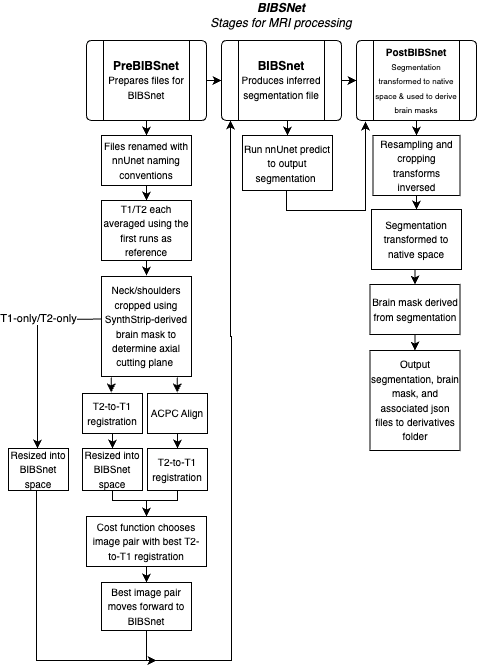

The diagram above was exported from draw.io. Its source (the exported page's mxGraphModel, read from the mxfile embedded in the PNG):
<mxGraphModel dx="2193" dy="737" grid="1" gridSize="10" guides="1" tooltips="1" connect="1" arrows="1" fold="1" page="1" pageScale="1" pageWidth="850" pageHeight="1100" math="0" shadow="0">
  <root>
    <mxCell id="Eaj5aWbyRvK2cclwfbSe-0" />
    <mxCell id="Eaj5aWbyRvK2cclwfbSe-1" parent="Eaj5aWbyRvK2cclwfbSe-0" />
    <mxCell id="Eaj5aWbyRvK2cclwfbSe-2" style="edgeStyle=orthogonalEdgeStyle;rounded=0;orthogonalLoop=1;jettySize=auto;html=1;exitX=1;exitY=0.5;exitDx=0;exitDy=0;entryX=0;entryY=0.5;entryDx=0;entryDy=0;" parent="Eaj5aWbyRvK2cclwfbSe-1" source="Eaj5aWbyRvK2cclwfbSe-4" target="Eaj5aWbyRvK2cclwfbSe-7" edge="1">
      <mxGeometry relative="1" as="geometry" />
    </mxCell>
    <mxCell id="Eaj5aWbyRvK2cclwfbSe-3" style="edgeStyle=orthogonalEdgeStyle;rounded=0;orthogonalLoop=1;jettySize=auto;html=1;exitX=0.5;exitY=1;exitDx=0;exitDy=0;entryX=0.5;entryY=0;entryDx=0;entryDy=0;" parent="Eaj5aWbyRvK2cclwfbSe-1" source="Eaj5aWbyRvK2cclwfbSe-4" target="Eaj5aWbyRvK2cclwfbSe-24" edge="1">
      <mxGeometry relative="1" as="geometry" />
    </mxCell>
    <mxCell id="Eaj5aWbyRvK2cclwfbSe-4" value="&lt;b&gt;PreBIBSnet&lt;/b&gt;&lt;br&gt;&lt;font style=&quot;font-size: 10px&quot;&gt;Prepares files for BIBSnet&lt;/font&gt;" style="verticalLabelPosition=middle;verticalAlign=middle;html=1;shape=process;whiteSpace=wrap;rounded=1;size=0.14;arcSize=6;fontFamily=Helvetica;fontSize=12;fontColor=default;strokeColor=default;fillColor=default;" parent="Eaj5aWbyRvK2cclwfbSe-1" vertex="1">
      <mxGeometry x="70" y="60" width="120" height="80" as="geometry" />
    </mxCell>
    <mxCell id="Eaj5aWbyRvK2cclwfbSe-5" style="edgeStyle=orthogonalEdgeStyle;rounded=0;orthogonalLoop=1;jettySize=auto;html=1;exitX=1;exitY=0.5;exitDx=0;exitDy=0;" parent="Eaj5aWbyRvK2cclwfbSe-1" source="Eaj5aWbyRvK2cclwfbSe-7" target="Eaj5aWbyRvK2cclwfbSe-9" edge="1">
      <mxGeometry relative="1" as="geometry" />
    </mxCell>
    <mxCell id="Eaj5aWbyRvK2cclwfbSe-6" style="edgeStyle=orthogonalEdgeStyle;rounded=0;orthogonalLoop=1;jettySize=auto;html=1;exitX=0.5;exitY=1;exitDx=0;exitDy=0;entryX=0.5;entryY=0;entryDx=0;entryDy=0;fontSize=10;" parent="Eaj5aWbyRvK2cclwfbSe-1" target="Eaj5aWbyRvK2cclwfbSe-26" edge="1">
      <mxGeometry relative="1" as="geometry">
        <mxPoint x="271" y="140" as="sourcePoint" />
      </mxGeometry>
    </mxCell>
    <mxCell id="Eaj5aWbyRvK2cclwfbSe-7" value="&lt;b&gt;BIBSnet&lt;/b&gt;&lt;br&gt;&lt;font style=&quot;font-size: 10px&quot;&gt;Produces inferred segmentation file&lt;/font&gt;" style="verticalLabelPosition=middle;verticalAlign=middle;html=1;shape=process;whiteSpace=wrap;rounded=1;size=0.14;arcSize=6;fontFamily=Helvetica;fontSize=12;fontColor=default;strokeColor=default;fillColor=default;" parent="Eaj5aWbyRvK2cclwfbSe-1" vertex="1">
      <mxGeometry x="205" y="60" width="120" height="80" as="geometry" />
    </mxCell>
    <mxCell id="Eaj5aWbyRvK2cclwfbSe-8" style="edgeStyle=orthogonalEdgeStyle;rounded=0;orthogonalLoop=1;jettySize=auto;html=1;exitX=0.5;exitY=1;exitDx=0;exitDy=0;entryX=0.5;entryY=0;entryDx=0;entryDy=0;" parent="Eaj5aWbyRvK2cclwfbSe-1" source="Eaj5aWbyRvK2cclwfbSe-9" target="Eaj5aWbyRvK2cclwfbSe-30" edge="1">
      <mxGeometry relative="1" as="geometry" />
    </mxCell>
    <mxCell id="Eaj5aWbyRvK2cclwfbSe-9" value="&lt;font style=&quot;&quot;&gt;&lt;b style=&quot;&quot;&gt;&lt;font style=&quot;font-size: 10px;&quot;&gt;PostBIBSnet&lt;/font&gt;&lt;/b&gt;&lt;br&gt;&lt;font style=&quot;font-size: 8px;&quot;&gt;Segmentation transformed to native space &amp;amp; used to derive brain masks&lt;/font&gt;&lt;/font&gt;" style="verticalLabelPosition=middle;verticalAlign=middle;html=1;shape=process;whiteSpace=wrap;rounded=1;size=0.14;arcSize=6;fontFamily=Helvetica;fontSize=12;fontColor=default;strokeColor=default;fillColor=default;" parent="Eaj5aWbyRvK2cclwfbSe-1" vertex="1">
      <mxGeometry x="340" y="60" width="120" height="80" as="geometry" />
    </mxCell>
    <mxCell id="Eaj5aWbyRvK2cclwfbSe-10" value="&lt;div&gt;&lt;i&gt;&lt;b&gt;BIBSNet&lt;/b&gt;&lt;/i&gt;&lt;/div&gt;&lt;i&gt;Stages for MRI processing&lt;/i&gt;" style="text;html=1;strokeColor=none;fillColor=none;align=center;verticalAlign=middle;whiteSpace=wrap;rounded=0;" parent="Eaj5aWbyRvK2cclwfbSe-1" vertex="1">
      <mxGeometry x="120" y="20" width="290" height="30" as="geometry" />
    </mxCell>
    <mxCell id="Eaj5aWbyRvK2cclwfbSe-13" value="&lt;font style=&quot;font-size: 10px;&quot;&gt;T1/T2 each averaged using the first runs as reference&lt;/font&gt;" style="square;whiteSpace=wrap;html=1;" parent="Eaj5aWbyRvK2cclwfbSe-1" vertex="1">
      <mxGeometry x="85" y="220" width="90" height="60" as="geometry" />
    </mxCell>
    <mxCell id="Eaj5aWbyRvK2cclwfbSe-14" style="edgeStyle=orthogonalEdgeStyle;rounded=0;orthogonalLoop=1;jettySize=auto;html=1;exitX=0.5;exitY=1;exitDx=0;exitDy=0;entryX=0.5;entryY=0;entryDx=0;entryDy=0;" parent="Eaj5aWbyRvK2cclwfbSe-1" source="Eaj5aWbyRvK2cclwfbSe-34" target="Eaj5aWbyRvK2cclwfbSe-18" edge="1">
      <mxGeometry relative="1" as="geometry" />
    </mxCell>
    <mxCell id="Eaj5aWbyRvK2cclwfbSe-15" style="edgeStyle=orthogonalEdgeStyle;rounded=0;orthogonalLoop=1;jettySize=auto;html=1;exitX=0.5;exitY=1;exitDx=0;exitDy=0;entryX=0.5;entryY=0;entryDx=0;entryDy=0;" parent="Eaj5aWbyRvK2cclwfbSe-1" source="Eaj5aWbyRvK2cclwfbSe-16" target="Eaj5aWbyRvK2cclwfbSe-38" edge="1">
      <mxGeometry relative="1" as="geometry" />
    </mxCell>
    <mxCell id="Eaj5aWbyRvK2cclwfbSe-16" value="&lt;font style=&quot;font-size: 10px&quot;&gt;T2-to-T1 registration&lt;/font&gt;" style="square;whiteSpace=wrap;html=1;" parent="Eaj5aWbyRvK2cclwfbSe-1" vertex="1">
      <mxGeometry x="66" y="413" width="60" height="40" as="geometry" />
    </mxCell>
    <mxCell id="Eaj5aWbyRvK2cclwfbSe-17" style="edgeStyle=orthogonalEdgeStyle;rounded=0;orthogonalLoop=1;jettySize=auto;html=1;exitX=0.5;exitY=1;exitDx=0;exitDy=0;entryX=0.5;entryY=0;entryDx=0;entryDy=0;" parent="Eaj5aWbyRvK2cclwfbSe-1" source="Eaj5aWbyRvK2cclwfbSe-18" target="Eaj5aWbyRvK2cclwfbSe-20" edge="1">
      <mxGeometry relative="1" as="geometry">
        <Array as="points">
          <mxPoint x="161" y="520" />
          <mxPoint x="130" y="520" />
        </Array>
      </mxGeometry>
    </mxCell>
    <mxCell id="Eaj5aWbyRvK2cclwfbSe-18" value="&lt;font style=&quot;font-size: 10px&quot;&gt;T2-to-T1 registration&lt;/font&gt;" style="square;whiteSpace=wrap;html=1;" parent="Eaj5aWbyRvK2cclwfbSe-1" vertex="1">
      <mxGeometry x="131" y="468" width="60" height="42" as="geometry" />
    </mxCell>
    <mxCell id="Eaj5aWbyRvK2cclwfbSe-19" style="edgeStyle=orthogonalEdgeStyle;rounded=0;orthogonalLoop=1;jettySize=auto;html=1;exitX=0.5;exitY=1;exitDx=0;exitDy=0;entryX=0.5;entryY=0;entryDx=0;entryDy=0;fontSize=10;" parent="Eaj5aWbyRvK2cclwfbSe-1" source="Eaj5aWbyRvK2cclwfbSe-20" target="Eaj5aWbyRvK2cclwfbSe-22" edge="1">
      <mxGeometry relative="1" as="geometry" />
    </mxCell>
    <mxCell id="Eaj5aWbyRvK2cclwfbSe-20" value="&lt;font style=&quot;font-size: 10px&quot;&gt;Cost function chooses image pair with best T2-to-T1 registration&lt;/font&gt;" style="square;whiteSpace=wrap;html=1;" parent="Eaj5aWbyRvK2cclwfbSe-1" vertex="1">
      <mxGeometry x="70" y="536" width="120" height="50" as="geometry" />
    </mxCell>
    <mxCell id="Eaj5aWbyRvK2cclwfbSe-21" style="edgeStyle=orthogonalEdgeStyle;rounded=0;orthogonalLoop=1;jettySize=auto;html=1;exitX=0.5;exitY=1;exitDx=0;exitDy=0;" parent="Eaj5aWbyRvK2cclwfbSe-1" edge="1">
      <mxGeometry relative="1" as="geometry">
        <mxPoint x="140" y="680" as="targetPoint" />
        <mxPoint x="130" y="641" as="sourcePoint" />
        <Array as="points">
          <mxPoint x="130" y="680" />
        </Array>
      </mxGeometry>
    </mxCell>
    <mxCell id="Eaj5aWbyRvK2cclwfbSe-22" value="&lt;font style=&quot;font-size: 10px&quot;&gt;Best image pair moves forward to BIBSnet&lt;/font&gt;" style="square;whiteSpace=wrap;html=1;" parent="Eaj5aWbyRvK2cclwfbSe-1" vertex="1">
      <mxGeometry x="85" y="602" width="90" height="48" as="geometry" />
    </mxCell>
    <mxCell id="Eaj5aWbyRvK2cclwfbSe-23" style="edgeStyle=orthogonalEdgeStyle;rounded=0;orthogonalLoop=1;jettySize=auto;html=1;exitX=0.5;exitY=1;exitDx=0;exitDy=0;entryX=0.5;entryY=0;entryDx=0;entryDy=0;" parent="Eaj5aWbyRvK2cclwfbSe-1" source="Eaj5aWbyRvK2cclwfbSe-24" target="Eaj5aWbyRvK2cclwfbSe-13" edge="1">
      <mxGeometry relative="1" as="geometry" />
    </mxCell>
    <mxCell id="Eaj5aWbyRvK2cclwfbSe-24" value="&lt;font style=&quot;font-size: 10px&quot;&gt;Files renamed with nnUnet naming conventions&lt;/font&gt;" style="square;whiteSpace=wrap;html=1;" parent="Eaj5aWbyRvK2cclwfbSe-1" vertex="1">
      <mxGeometry x="85" y="155" width="90" height="50" as="geometry" />
    </mxCell>
    <mxCell id="Eaj5aWbyRvK2cclwfbSe-26" value="&lt;font style=&quot;font-size: 10px&quot;&gt;Run nnUnet predict to output segmentation&amp;nbsp;&lt;/font&gt;" style="square;whiteSpace=wrap;html=1;" parent="Eaj5aWbyRvK2cclwfbSe-1" vertex="1">
      <mxGeometry x="226" y="155" width="90" height="55" as="geometry" />
    </mxCell>
    <mxCell id="Eaj5aWbyRvK2cclwfbSe-27" style="edgeStyle=orthogonalEdgeStyle;rounded=0;orthogonalLoop=1;jettySize=auto;html=1;entryX=0.075;entryY=1.013;entryDx=0;entryDy=0;entryPerimeter=0;fontSize=10;" parent="Eaj5aWbyRvK2cclwfbSe-1" source="Eaj5aWbyRvK2cclwfbSe-26" target="Eaj5aWbyRvK2cclwfbSe-9" edge="1">
      <mxGeometry relative="1" as="geometry">
        <Array as="points">
          <mxPoint x="270" y="230" />
          <mxPoint x="349" y="230" />
        </Array>
        <mxPoint x="270" y="235" as="sourcePoint" />
      </mxGeometry>
    </mxCell>
    <mxCell id="Eaj5aWbyRvK2cclwfbSe-29" style="edgeStyle=orthogonalEdgeStyle;rounded=0;orthogonalLoop=1;jettySize=auto;html=1;exitX=0.5;exitY=1;exitDx=0;exitDy=0;entryX=0.5;entryY=0;entryDx=0;entryDy=0;fontSize=10;" parent="Eaj5aWbyRvK2cclwfbSe-1" source="Eaj5aWbyRvK2cclwfbSe-30" target="Eaj5aWbyRvK2cclwfbSe-33" edge="1">
      <mxGeometry relative="1" as="geometry" />
    </mxCell>
    <mxCell id="Eaj5aWbyRvK2cclwfbSe-30" value="&lt;font style=&quot;font-size: 10px&quot;&gt;Resampling and cropping transforms inversed&lt;/font&gt;" style="whiteSpace=wrap;html=1;strokeColor=#000000;fillColor=#FFFFFF;" parent="Eaj5aWbyRvK2cclwfbSe-1" vertex="1">
      <mxGeometry x="356.5" y="155" width="87" height="60" as="geometry" />
    </mxCell>
    <mxCell id="cghkyq_H9NZukYaRf9Fu-2" value="" style="edgeStyle=orthogonalEdgeStyle;rounded=0;orthogonalLoop=1;jettySize=auto;html=1;" parent="Eaj5aWbyRvK2cclwfbSe-1" source="Eaj5aWbyRvK2cclwfbSe-31" target="cghkyq_H9NZukYaRf9Fu-1" edge="1">
      <mxGeometry relative="1" as="geometry" />
    </mxCell>
    <mxCell id="Eaj5aWbyRvK2cclwfbSe-31" value="&lt;font style=&quot;font-size: 10px&quot;&gt;Brain mask derived from segmentation&lt;/font&gt;" style="whiteSpace=wrap;html=1;strokeColor=#000000;fillColor=#FFFFFF;" parent="Eaj5aWbyRvK2cclwfbSe-1" vertex="1">
      <mxGeometry x="353.5" y="304" width="90" height="50" as="geometry" />
    </mxCell>
    <mxCell id="Eaj5aWbyRvK2cclwfbSe-32" style="edgeStyle=orthogonalEdgeStyle;rounded=0;orthogonalLoop=1;jettySize=auto;html=1;exitX=0.5;exitY=1;exitDx=0;exitDy=0;entryX=0.5;entryY=0;entryDx=0;entryDy=0;fontSize=10;" parent="Eaj5aWbyRvK2cclwfbSe-1" source="Eaj5aWbyRvK2cclwfbSe-33" target="Eaj5aWbyRvK2cclwfbSe-31" edge="1">
      <mxGeometry relative="1" as="geometry" />
    </mxCell>
    <mxCell id="Eaj5aWbyRvK2cclwfbSe-33" value="&lt;font style=&quot;font-size: 10px&quot;&gt;Segmentation transformed to native space&lt;br&gt;&lt;/font&gt;" style="whiteSpace=wrap;html=1;strokeColor=#000000;fillColor=#FFFFFF;" parent="Eaj5aWbyRvK2cclwfbSe-1" vertex="1">
      <mxGeometry x="355" y="229" width="90" height="60" as="geometry" />
    </mxCell>
    <mxCell id="Eaj5aWbyRvK2cclwfbSe-34" value="&lt;font style=&quot;font-size: 10px&quot;&gt;ACPC Align&lt;/font&gt;" style="square;whiteSpace=wrap;html=1;" parent="Eaj5aWbyRvK2cclwfbSe-1" vertex="1">
      <mxGeometry x="131" y="413" width="60" height="40" as="geometry" />
    </mxCell>
    <mxCell id="Eaj5aWbyRvK2cclwfbSe-35" style="edgeStyle=orthogonalEdgeStyle;rounded=0;orthogonalLoop=1;jettySize=auto;html=1;exitX=0.5;exitY=1;exitDx=0;exitDy=0;" parent="Eaj5aWbyRvK2cclwfbSe-1" edge="1">
      <mxGeometry relative="1" as="geometry">
        <Array as="points">
          <mxPoint x="20" y="491" />
          <mxPoint x="20" y="680" />
          <mxPoint x="215" y="680" />
          <mxPoint x="215" y="356" />
          <mxPoint x="214" y="356" />
        </Array>
        <mxPoint x="15" y="491.44" as="sourcePoint" />
        <mxPoint x="214" y="140" as="targetPoint" />
      </mxGeometry>
    </mxCell>
    <mxCell id="Eaj5aWbyRvK2cclwfbSe-36" value="&lt;span style=&quot;font-size: 10px;&quot;&gt;Resized into BIBSnet space&lt;/span&gt;" style="square;whiteSpace=wrap;html=1;" parent="Eaj5aWbyRvK2cclwfbSe-1" vertex="1">
      <mxGeometry x="-8" y="468" width="60" height="42" as="geometry" />
    </mxCell>
    <mxCell id="Eaj5aWbyRvK2cclwfbSe-37" style="edgeStyle=orthogonalEdgeStyle;rounded=0;orthogonalLoop=1;jettySize=auto;html=1;exitX=0.5;exitY=1;exitDx=0;exitDy=0;entryX=0.5;entryY=0;entryDx=0;entryDy=0;" parent="Eaj5aWbyRvK2cclwfbSe-1" source="Eaj5aWbyRvK2cclwfbSe-38" target="Eaj5aWbyRvK2cclwfbSe-20" edge="1">
      <mxGeometry relative="1" as="geometry">
        <Array as="points">
          <mxPoint x="96" y="520" />
          <mxPoint x="130" y="520" />
        </Array>
      </mxGeometry>
    </mxCell>
    <mxCell id="Eaj5aWbyRvK2cclwfbSe-38" value="&lt;font style=&quot;font-size: 10px&quot;&gt;Resized into BIBSnet space&lt;/font&gt;" style="square;whiteSpace=wrap;html=1;" parent="Eaj5aWbyRvK2cclwfbSe-1" vertex="1">
      <mxGeometry x="66" y="468" width="60" height="42" as="geometry" />
    </mxCell>
    <mxCell id="Eaj5aWbyRvK2cclwfbSe-39" value="" style="endArrow=classic;html=1;rounded=0;exitX=0;exitY=0.5;exitDx=0;exitDy=0;entryX=0.5;entryY=0;entryDx=0;entryDy=0;" parent="Eaj5aWbyRvK2cclwfbSe-1" edge="1">
      <mxGeometry relative="1" as="geometry">
        <mxPoint x="95" y="338.5" as="sourcePoint" />
        <mxPoint x="21" y="468" as="targetPoint" />
        <Array as="points">
          <mxPoint x="21" y="339" />
        </Array>
      </mxGeometry>
    </mxCell>
    <mxCell id="Eaj5aWbyRvK2cclwfbSe-40" value="T1-only/T2-only" style="edgeLabel;resizable=0;html=1;align=center;verticalAlign=middle;" parent="Eaj5aWbyRvK2cclwfbSe-39" connectable="0" vertex="1">
      <mxGeometry relative="1" as="geometry">
        <mxPoint y="-29" as="offset" />
      </mxGeometry>
    </mxCell>
    <mxCell id="6gbw19vmcEGi31zyKTAm-0" value="&lt;font style=&quot;font-size: 10px;&quot;&gt;Neck/shoulders cropped using SynthStrip-derived brain mask to determine axial cutting plane&amp;nbsp;&lt;/font&gt;" style="square;whiteSpace=wrap;html=1;" parent="Eaj5aWbyRvK2cclwfbSe-1" vertex="1">
      <mxGeometry x="85" y="296" width="90" height="100" as="geometry" />
    </mxCell>
    <mxCell id="6gbw19vmcEGi31zyKTAm-1" style="edgeStyle=orthogonalEdgeStyle;rounded=0;orthogonalLoop=1;jettySize=auto;html=1;exitX=0.5;exitY=1;exitDx=0;exitDy=0;entryX=0.5;entryY=0;entryDx=0;entryDy=0;" parent="Eaj5aWbyRvK2cclwfbSe-1" edge="1">
      <mxGeometry relative="1" as="geometry">
        <mxPoint x="130" y="280" as="sourcePoint" />
        <mxPoint x="130" y="295" as="targetPoint" />
      </mxGeometry>
    </mxCell>
    <mxCell id="6gbw19vmcEGi31zyKTAm-4" style="edgeStyle=orthogonalEdgeStyle;rounded=0;orthogonalLoop=1;jettySize=auto;html=1;exitX=0.5;exitY=1;exitDx=0;exitDy=0;entryX=0.5;entryY=0;entryDx=0;entryDy=0;" parent="Eaj5aWbyRvK2cclwfbSe-1" edge="1">
      <mxGeometry relative="1" as="geometry">
        <mxPoint x="160.71" y="397" as="sourcePoint" />
        <mxPoint x="160.71" y="412" as="targetPoint" />
      </mxGeometry>
    </mxCell>
    <mxCell id="6gbw19vmcEGi31zyKTAm-6" style="edgeStyle=orthogonalEdgeStyle;rounded=0;orthogonalLoop=1;jettySize=auto;html=1;exitX=0.5;exitY=1;exitDx=0;exitDy=0;entryX=0.5;entryY=0;entryDx=0;entryDy=0;" parent="Eaj5aWbyRvK2cclwfbSe-1" edge="1">
      <mxGeometry relative="1" as="geometry">
        <mxPoint x="94.71000000000001" y="397" as="sourcePoint" />
        <mxPoint x="94.71000000000001" y="412" as="targetPoint" />
      </mxGeometry>
    </mxCell>
    <mxCell id="cghkyq_H9NZukYaRf9Fu-1" value="&lt;font style=&quot;font-size: 10px&quot;&gt;Output segmentation, brain mask, and associated json files to derivatives folder&lt;/font&gt;" style="whiteSpace=wrap;html=1;strokeColor=#000000;fillColor=#FFFFFF;" parent="Eaj5aWbyRvK2cclwfbSe-1" vertex="1">
      <mxGeometry x="353.5" y="370" width="90" height="100" as="geometry" />
    </mxCell>
  </root>
</mxGraphModel>